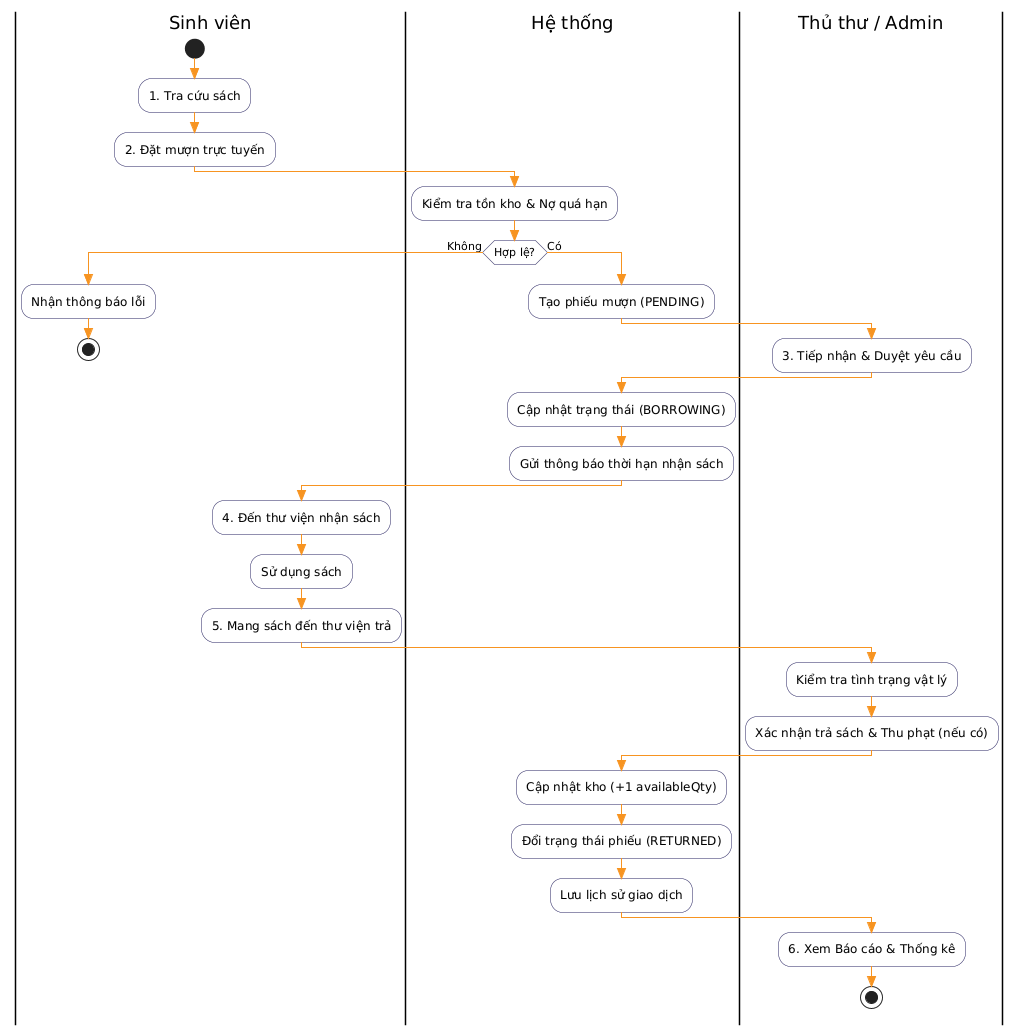

The diagram above was rendered by PlantUML. Its source (embedded in the PNG):
@startuml
skinparam style strictuml
skinparam ActivityBackgroundColor #F9F9F9
skinparam ActivityBorderColor #262262
skinparam ArrowColor #f79421

|Sinh viên|
start
:1. Tra cứu sách;
:2. Đặt mượn trực tuyến;

|Hệ thống|
:Kiểm tra tồn kho & Nợ quá hạn;
if (Hợp lệ?) then (Không)
  |Sinh viên|
  :Nhận thông báo lỗi;
  stop
else (Có)
  |Hệ thống|
  :Tạo phiếu mượn (PENDING);

  |Thủ thư / Admin|
  :3. Tiếp nhận & Duyệt yêu cầu;

  |Hệ thống|
  :Cập nhật trạng thái (BORROWING);
  :Gửi thông báo thời hạn nhận sách;

  |Sinh viên|
  :4. Đến thư viện nhận sách;
  :Sử dụng sách;
  :5. Mang sách đến thư viện trả;

  |Thủ thư / Admin|
  :Kiểm tra tình trạng vật lý;
  :Xác nhận trả sách & Thu phạt (nếu có);

  |Hệ thống|
  :Cập nhật kho (+1 availableQty);
  :Đổi trạng thái phiếu (RETURNED);
  :Lưu lịch sử giao dịch;

  |Thủ thư / Admin|
  :6. Xem Báo cáo & Thống kê;
  stop
endif
@enduml